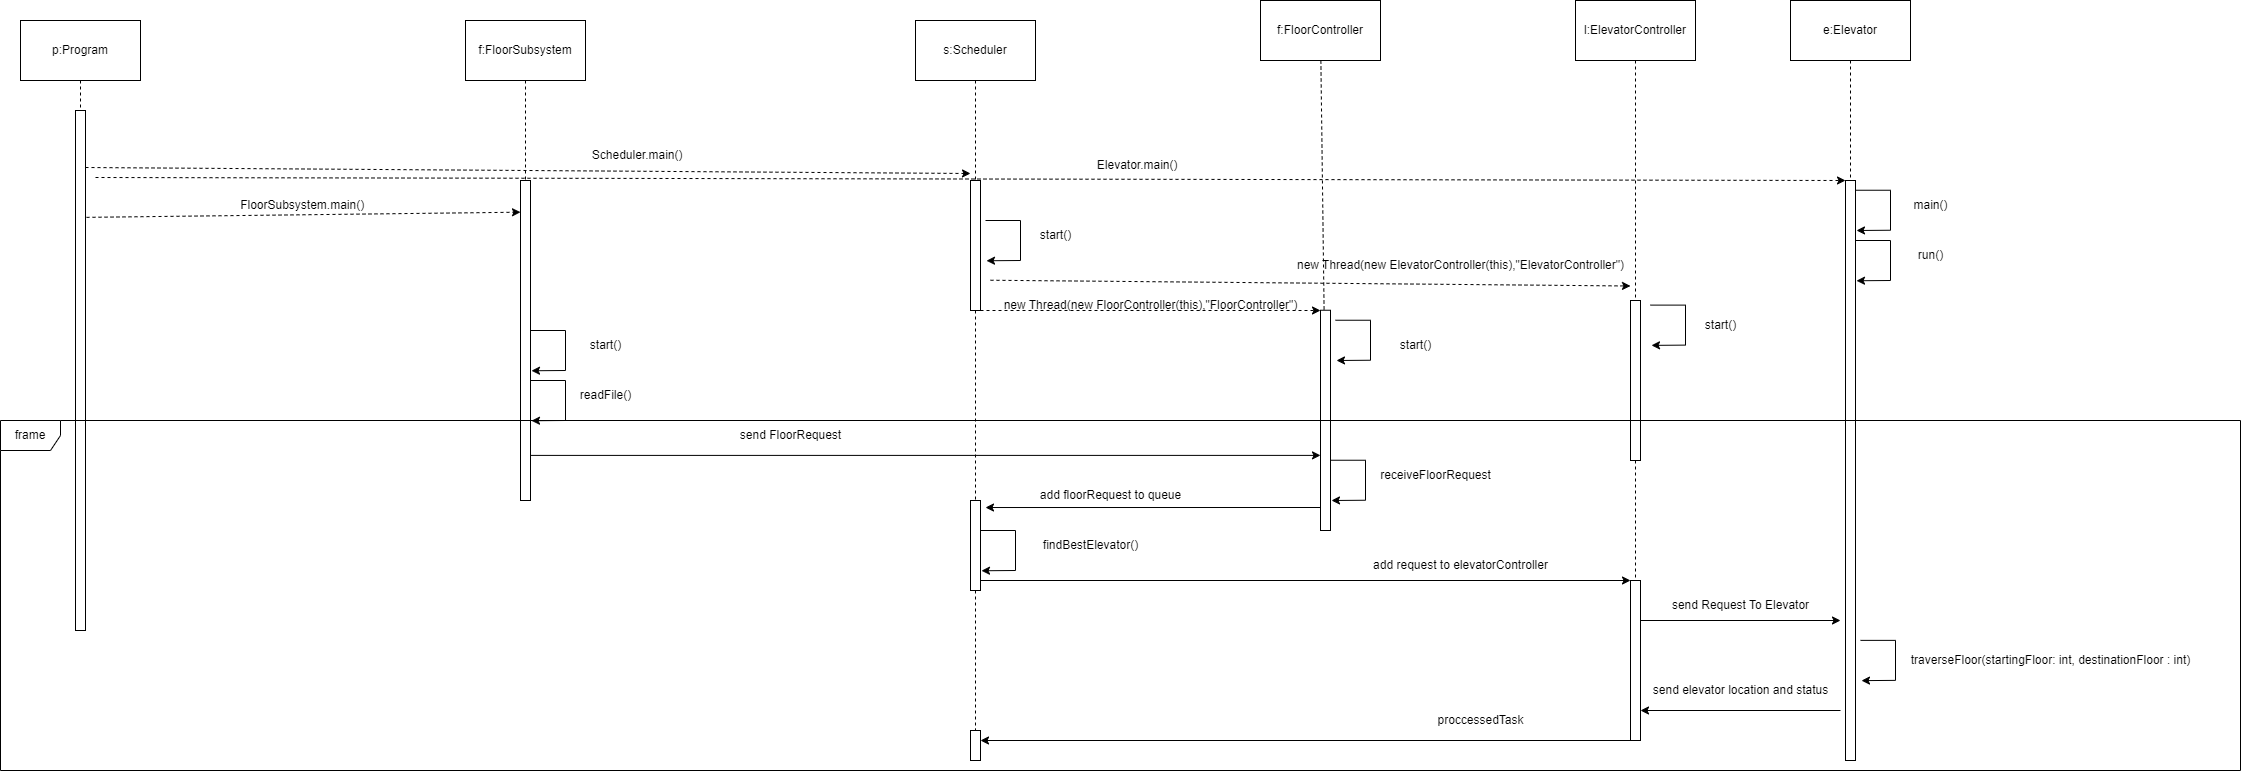

The diagram above was exported from draw.io. Its source (the exported page's mxGraphModel, read from the mxfile embedded in the PNG):
<mxGraphModel dx="5515" dy="778" grid="1" gridSize="10" guides="1" tooltips="1" connect="1" arrows="1" fold="1" page="1" pageScale="1" pageWidth="850" pageHeight="1100" math="0" shadow="0">
  <root>
    <mxCell id="0" />
    <mxCell id="1" parent="0" />
    <mxCell id="CYWR1Nx7dOLyEjfYZvna-7" style="edgeStyle=orthogonalEdgeStyle;rounded=0;orthogonalLoop=1;jettySize=auto;html=1;dashed=1;endArrow=none;endFill=0;" edge="1" parent="1" source="2nzkoP2yR2O7Cg7UArzH-3">
      <mxGeometry relative="1" as="geometry">
        <mxPoint x="-4065" y="600" as="targetPoint" />
      </mxGeometry>
    </mxCell>
    <mxCell id="2nzkoP2yR2O7Cg7UArzH-3" value="" style="rounded=0;whiteSpace=wrap;html=1;" parent="1" vertex="1">
      <mxGeometry x="-4070" y="280" width="10" height="130" as="geometry" />
    </mxCell>
    <mxCell id="2nzkoP2yR2O7Cg7UArzH-4" value="" style="rounded=0;whiteSpace=wrap;html=1;" parent="1" vertex="1">
      <mxGeometry x="-3195" y="280" width="10" height="580" as="geometry" />
    </mxCell>
    <mxCell id="-MAvoLpFCaF0UZv-Bvy8-1" style="edgeStyle=orthogonalEdgeStyle;rounded=0;orthogonalLoop=1;jettySize=auto;html=1;exitX=0.5;exitY=1;exitDx=0;exitDy=0;entryX=0.5;entryY=0;entryDx=0;entryDy=0;dashed=1;endArrow=none;endFill=0;" parent="1" source="-MAvoLpFCaF0UZv-Bvy8-2" target="-MAvoLpFCaF0UZv-Bvy8-5" edge="1">
      <mxGeometry relative="1" as="geometry" />
    </mxCell>
    <mxCell id="-MAvoLpFCaF0UZv-Bvy8-2" value="p:Program" style="rounded=0;whiteSpace=wrap;html=1;" parent="1" vertex="1">
      <mxGeometry x="-5020" y="120" width="120" height="60" as="geometry" />
    </mxCell>
    <mxCell id="-MAvoLpFCaF0UZv-Bvy8-3" style="edgeStyle=orthogonalEdgeStyle;rounded=0;orthogonalLoop=1;jettySize=auto;html=1;dashed=1;endArrow=none;endFill=0;" parent="1" source="-MAvoLpFCaF0UZv-Bvy8-4" edge="1">
      <mxGeometry relative="1" as="geometry">
        <mxPoint x="-4515" y="280" as="targetPoint" />
      </mxGeometry>
    </mxCell>
    <mxCell id="-MAvoLpFCaF0UZv-Bvy8-4" value="f:FloorSubsystem" style="rounded=0;whiteSpace=wrap;html=1;" parent="1" vertex="1">
      <mxGeometry x="-4575" y="120" width="120" height="60" as="geometry" />
    </mxCell>
    <mxCell id="-MAvoLpFCaF0UZv-Bvy8-5" value="" style="rounded=0;whiteSpace=wrap;html=1;" parent="1" vertex="1">
      <mxGeometry x="-4965" y="210" width="10" height="520" as="geometry" />
    </mxCell>
    <mxCell id="CYWR1Nx7dOLyEjfYZvna-6" style="edgeStyle=orthogonalEdgeStyle;rounded=0;orthogonalLoop=1;jettySize=auto;html=1;exitX=1;exitY=1;exitDx=0;exitDy=0;entryX=0;entryY=0.659;entryDx=0;entryDy=0;entryPerimeter=0;" edge="1" parent="1" source="-MAvoLpFCaF0UZv-Bvy8-6" target="cXoArDXp96gFixayb1Ke-8">
      <mxGeometry relative="1" as="geometry">
        <Array as="points">
          <mxPoint x="-4510" y="555" />
        </Array>
      </mxGeometry>
    </mxCell>
    <mxCell id="-MAvoLpFCaF0UZv-Bvy8-6" value="" style="rounded=0;whiteSpace=wrap;html=1;" parent="1" vertex="1">
      <mxGeometry x="-4520" y="280" width="10" height="320" as="geometry" />
    </mxCell>
    <mxCell id="-MAvoLpFCaF0UZv-Bvy8-7" value="FloorSubsystem.main()&amp;nbsp;&amp;nbsp;" style="text;html=1;align=center;verticalAlign=middle;resizable=0;points=[];autosize=1;strokeColor=none;fillColor=none;" parent="1" vertex="1">
      <mxGeometry x="-4810" y="290" width="150" height="30" as="geometry" />
    </mxCell>
    <mxCell id="-MAvoLpFCaF0UZv-Bvy8-8" value="" style="endArrow=classic;html=1;rounded=0;exitX=1.2;exitY=0.086;exitDx=0;exitDy=0;exitPerimeter=0;dashed=1;entryX=0;entryY=0.099;entryDx=0;entryDy=0;entryPerimeter=0;" parent="1" target="-MAvoLpFCaF0UZv-Bvy8-6" edge="1">
      <mxGeometry width="50" height="50" relative="1" as="geometry">
        <mxPoint x="-4954" y="316.86" as="sourcePoint" />
        <mxPoint x="-4535" y="317" as="targetPoint" />
      </mxGeometry>
    </mxCell>
    <mxCell id="-MAvoLpFCaF0UZv-Bvy8-11" value="" style="endArrow=classic;html=1;rounded=0;exitX=1;exitY=0.25;exitDx=0;exitDy=0;entryX=1.1;entryY=0.311;entryDx=0;entryDy=0;entryPerimeter=0;" parent="1" edge="1">
      <mxGeometry width="50" height="50" relative="1" as="geometry">
        <mxPoint x="-4510" y="430.00000000000045" as="sourcePoint" />
        <mxPoint x="-4509" y="470.26" as="targetPoint" />
        <Array as="points">
          <mxPoint x="-4475" y="430" />
          <mxPoint x="-4475" y="470" />
        </Array>
      </mxGeometry>
    </mxCell>
    <mxCell id="nsL-x0R07PiC9e7TsQzr-1" value="" style="endArrow=classic;html=1;rounded=0;exitX=1.2;exitY=0.086;exitDx=0;exitDy=0;exitPerimeter=0;dashed=1;entryX=0.2;entryY=0.024;entryDx=0;entryDy=0;entryPerimeter=0;" parent="1" edge="1">
      <mxGeometry width="50" height="50" relative="1" as="geometry">
        <mxPoint x="-4955" y="267" as="sourcePoint" />
        <mxPoint x="-4070" y="273" as="targetPoint" />
      </mxGeometry>
    </mxCell>
    <mxCell id="nsL-x0R07PiC9e7TsQzr-2" value="Scheduler.main()&amp;nbsp;&amp;nbsp;" style="text;html=1;align=center;verticalAlign=middle;resizable=0;points=[];autosize=1;strokeColor=none;fillColor=none;" parent="1" vertex="1">
      <mxGeometry x="-4460" y="240" width="120" height="30" as="geometry" />
    </mxCell>
    <mxCell id="t-6QXk-MXU8-ZEBUp5op-2" style="edgeStyle=orthogonalEdgeStyle;rounded=0;orthogonalLoop=1;jettySize=auto;html=1;entryX=0.5;entryY=0;entryDx=0;entryDy=0;dashed=1;endArrow=none;endFill=0;" parent="1" source="t-6QXk-MXU8-ZEBUp5op-1" target="2nzkoP2yR2O7Cg7UArzH-3" edge="1">
      <mxGeometry relative="1" as="geometry" />
    </mxCell>
    <mxCell id="t-6QXk-MXU8-ZEBUp5op-1" value="s:Scheduler" style="rounded=0;whiteSpace=wrap;html=1;" parent="1" vertex="1">
      <mxGeometry x="-4125" y="120" width="120" height="60" as="geometry" />
    </mxCell>
    <mxCell id="U1md_xVBKIl4y-6MbH_u-14" style="edgeStyle=orthogonalEdgeStyle;rounded=0;orthogonalLoop=1;jettySize=auto;html=1;entryX=0.5;entryY=0;entryDx=0;entryDy=0;dashed=1;endArrow=none;endFill=0;" parent="1" source="5fFdVJtE_KF6fuQX4YcE-1" target="2nzkoP2yR2O7Cg7UArzH-4" edge="1">
      <mxGeometry relative="1" as="geometry">
        <Array as="points">
          <mxPoint x="-3190" y="250" />
          <mxPoint x="-3190" y="250" />
        </Array>
      </mxGeometry>
    </mxCell>
    <mxCell id="5fFdVJtE_KF6fuQX4YcE-1" value="e:Elevator" style="rounded=0;whiteSpace=wrap;html=1;" parent="1" vertex="1">
      <mxGeometry x="-3250" y="100" width="120" height="60" as="geometry" />
    </mxCell>
    <mxCell id="bbzwIY9YQTrcLXAPve8i-1" value="start()" style="text;html=1;align=center;verticalAlign=middle;resizable=0;points=[];autosize=1;strokeColor=none;fillColor=none;" parent="1" vertex="1">
      <mxGeometry x="-4460" y="430" width="50" height="30" as="geometry" />
    </mxCell>
    <mxCell id="U1md_xVBKIl4y-6MbH_u-1" value="" style="endArrow=classic;html=1;rounded=0;exitX=1;exitY=0.25;exitDx=0;exitDy=0;entryX=1.1;entryY=0.311;entryDx=0;entryDy=0;entryPerimeter=0;" parent="1" edge="1">
      <mxGeometry width="50" height="50" relative="1" as="geometry">
        <mxPoint x="-4055" y="320.00000000000045" as="sourcePoint" />
        <mxPoint x="-4054" y="360.26" as="targetPoint" />
        <Array as="points">
          <mxPoint x="-4020" y="320" />
          <mxPoint x="-4020" y="360" />
        </Array>
      </mxGeometry>
    </mxCell>
    <mxCell id="U1md_xVBKIl4y-6MbH_u-8" value="" style="endArrow=classic;html=1;rounded=0;exitX=1;exitY=0.25;exitDx=0;exitDy=0;entryX=1.1;entryY=0.311;entryDx=0;entryDy=0;entryPerimeter=0;" parent="1" edge="1">
      <mxGeometry width="50" height="50" relative="1" as="geometry">
        <mxPoint x="-3185" y="289.74000000000046" as="sourcePoint" />
        <mxPoint x="-3184" y="330" as="targetPoint" />
        <Array as="points">
          <mxPoint x="-3150" y="289.74" />
          <mxPoint x="-3150" y="329.74" />
        </Array>
      </mxGeometry>
    </mxCell>
    <mxCell id="U1md_xVBKIl4y-6MbH_u-9" value="main()" style="text;html=1;align=center;verticalAlign=middle;resizable=0;points=[];autosize=1;strokeColor=none;fillColor=none;" parent="1" vertex="1">
      <mxGeometry x="-3140" y="289.74" width="60" height="30" as="geometry" />
    </mxCell>
    <mxCell id="U1md_xVBKIl4y-6MbH_u-10" value="" style="endArrow=classic;html=1;rounded=0;exitX=1;exitY=0.25;exitDx=0;exitDy=0;entryX=1.1;entryY=0.311;entryDx=0;entryDy=0;entryPerimeter=0;" parent="1" edge="1">
      <mxGeometry width="50" height="50" relative="1" as="geometry">
        <mxPoint x="-3185" y="340.00000000000045" as="sourcePoint" />
        <mxPoint x="-3184" y="380.26" as="targetPoint" />
        <Array as="points">
          <mxPoint x="-3150" y="340" />
          <mxPoint x="-3150" y="380" />
        </Array>
      </mxGeometry>
    </mxCell>
    <mxCell id="U1md_xVBKIl4y-6MbH_u-11" value="run()" style="text;html=1;align=center;verticalAlign=middle;resizable=0;points=[];autosize=1;strokeColor=none;fillColor=none;" parent="1" vertex="1">
      <mxGeometry x="-3135" y="340" width="50" height="30" as="geometry" />
    </mxCell>
    <mxCell id="U1md_xVBKIl4y-6MbH_u-12" value="" style="endArrow=classic;html=1;rounded=0;exitX=1;exitY=0.25;exitDx=0;exitDy=0;entryX=1.1;entryY=0.311;entryDx=0;entryDy=0;entryPerimeter=0;" parent="1" edge="1">
      <mxGeometry width="50" height="50" relative="1" as="geometry">
        <mxPoint x="-3180" y="739.8700000000005" as="sourcePoint" />
        <mxPoint x="-3179" y="780.13" as="targetPoint" />
        <Array as="points">
          <mxPoint x="-3145" y="739.87" />
          <mxPoint x="-3145" y="779.87" />
        </Array>
      </mxGeometry>
    </mxCell>
    <mxCell id="U1md_xVBKIl4y-6MbH_u-13" value="traverseFloor(startingFloor: int, destinationFloor : int)" style="text;html=1;align=center;verticalAlign=middle;resizable=0;points=[];autosize=1;strokeColor=none;fillColor=none;" parent="1" vertex="1">
      <mxGeometry x="-3140" y="745" width="300" height="30" as="geometry" />
    </mxCell>
    <mxCell id="4V1nPj7A-c11DHw4Pfy2-1" value="" style="endArrow=classic;html=1;rounded=0;exitX=1.2;exitY=0.086;exitDx=0;exitDy=0;exitPerimeter=0;dashed=1;entryX=0;entryY=0;entryDx=0;entryDy=0;" parent="1" target="2nzkoP2yR2O7Cg7UArzH-4" edge="1">
      <mxGeometry width="50" height="50" relative="1" as="geometry">
        <mxPoint x="-4945" y="277" as="sourcePoint" />
        <mxPoint x="-4060" y="283" as="targetPoint" />
      </mxGeometry>
    </mxCell>
    <mxCell id="4V1nPj7A-c11DHw4Pfy2-2" value="Elevator.main()&amp;nbsp;&amp;nbsp;" style="text;html=1;align=center;verticalAlign=middle;resizable=0;points=[];autosize=1;strokeColor=none;fillColor=none;" parent="1" vertex="1">
      <mxGeometry x="-3955" y="250" width="110" height="30" as="geometry" />
    </mxCell>
    <mxCell id="cXoArDXp96gFixayb1Ke-1" value="start()" style="text;html=1;align=center;verticalAlign=middle;resizable=0;points=[];autosize=1;strokeColor=none;fillColor=none;" parent="1" vertex="1">
      <mxGeometry x="-4010" y="320" width="50" height="30" as="geometry" />
    </mxCell>
    <mxCell id="cXoArDXp96gFixayb1Ke-2" value="" style="endArrow=classic;html=1;rounded=0;exitX=1;exitY=0.25;exitDx=0;exitDy=0;entryX=1.1;entryY=0.311;entryDx=0;entryDy=0;entryPerimeter=0;" parent="1" edge="1">
      <mxGeometry width="50" height="50" relative="1" as="geometry">
        <mxPoint x="-4510" y="480.00000000000045" as="sourcePoint" />
        <mxPoint x="-4509" y="520.26" as="targetPoint" />
        <Array as="points">
          <mxPoint x="-4475" y="480" />
          <mxPoint x="-4475" y="520" />
        </Array>
      </mxGeometry>
    </mxCell>
    <mxCell id="cXoArDXp96gFixayb1Ke-3" value="readFile()" style="text;html=1;align=center;verticalAlign=middle;resizable=0;points=[];autosize=1;strokeColor=none;fillColor=none;" parent="1" vertex="1">
      <mxGeometry x="-4470" y="480" width="70" height="30" as="geometry" />
    </mxCell>
    <mxCell id="cXoArDXp96gFixayb1Ke-5" value="send FloorRequest" style="text;html=1;align=center;verticalAlign=middle;resizable=0;points=[];autosize=1;strokeColor=none;fillColor=none;" parent="1" vertex="1">
      <mxGeometry x="-4310" y="520" width="120" height="30" as="geometry" />
    </mxCell>
    <mxCell id="CYWR1Nx7dOLyEjfYZvna-9" style="edgeStyle=orthogonalEdgeStyle;rounded=0;orthogonalLoop=1;jettySize=auto;html=1;exitX=0;exitY=1;exitDx=0;exitDy=0;entryX=1.5;entryY=0.078;entryDx=0;entryDy=0;entryPerimeter=0;" edge="1" parent="1" source="cXoArDXp96gFixayb1Ke-8" target="CYWR1Nx7dOLyEjfYZvna-8">
      <mxGeometry relative="1" as="geometry">
        <Array as="points">
          <mxPoint x="-3720" y="607" />
        </Array>
      </mxGeometry>
    </mxCell>
    <mxCell id="cXoArDXp96gFixayb1Ke-8" value="" style="rounded=0;whiteSpace=wrap;html=1;" parent="1" vertex="1">
      <mxGeometry x="-3720" y="409.74" width="10" height="220.26" as="geometry" />
    </mxCell>
    <mxCell id="cXoArDXp96gFixayb1Ke-10" style="edgeStyle=none;rounded=0;orthogonalLoop=1;jettySize=auto;html=1;fontSize=12;startSize=8;endSize=8;endArrow=none;endFill=0;dashed=1;" parent="1" source="cXoArDXp96gFixayb1Ke-9" target="cXoArDXp96gFixayb1Ke-8" edge="1">
      <mxGeometry relative="1" as="geometry" />
    </mxCell>
    <mxCell id="cXoArDXp96gFixayb1Ke-9" value="f:FloorController" style="rounded=0;whiteSpace=wrap;html=1;" parent="1" vertex="1">
      <mxGeometry x="-3780" y="100" width="120" height="60" as="geometry" />
    </mxCell>
    <mxCell id="cXoArDXp96gFixayb1Ke-16" value="" style="endArrow=classic;html=1;rounded=0;exitX=1;exitY=0.25;exitDx=0;exitDy=0;entryX=1.1;entryY=0.311;entryDx=0;entryDy=0;entryPerimeter=0;" parent="1" edge="1">
      <mxGeometry width="50" height="50" relative="1" as="geometry">
        <mxPoint x="-3705" y="419.74000000000046" as="sourcePoint" />
        <mxPoint x="-3704" y="460" as="targetPoint" />
        <Array as="points">
          <mxPoint x="-3670" y="419.74" />
          <mxPoint x="-3670" y="459.74" />
        </Array>
      </mxGeometry>
    </mxCell>
    <mxCell id="cXoArDXp96gFixayb1Ke-17" value="start()" style="text;html=1;align=center;verticalAlign=middle;resizable=0;points=[];autosize=1;strokeColor=none;fillColor=none;" parent="1" vertex="1">
      <mxGeometry x="-3650" y="430" width="50" height="30" as="geometry" />
    </mxCell>
    <mxCell id="cXoArDXp96gFixayb1Ke-19" value="" style="endArrow=classic;html=1;rounded=0;exitX=1;exitY=0.25;exitDx=0;exitDy=0;entryX=1.1;entryY=0.311;entryDx=0;entryDy=0;entryPerimeter=0;" parent="1" edge="1">
      <mxGeometry width="50" height="50" relative="1" as="geometry">
        <mxPoint x="-3710" y="559.7400000000005" as="sourcePoint" />
        <mxPoint x="-3709" y="600" as="targetPoint" />
        <Array as="points">
          <mxPoint x="-3675" y="559.74" />
          <mxPoint x="-3675" y="599.74" />
        </Array>
      </mxGeometry>
    </mxCell>
    <mxCell id="cXoArDXp96gFixayb1Ke-20" value="receiveFloorRequest" style="text;html=1;align=center;verticalAlign=middle;resizable=0;points=[];autosize=1;strokeColor=none;fillColor=none;" parent="1" vertex="1">
      <mxGeometry x="-3670" y="560" width="130" height="30" as="geometry" />
    </mxCell>
    <mxCell id="CYWR1Nx7dOLyEjfYZvna-16" style="edgeStyle=orthogonalEdgeStyle;rounded=0;orthogonalLoop=1;jettySize=auto;html=1;exitX=0.5;exitY=1;exitDx=0;exitDy=0;endArrow=none;endFill=0;dashed=1;" edge="1" parent="1" source="cXoArDXp96gFixayb1Ke-21" target="CYWR1Nx7dOLyEjfYZvna-15">
      <mxGeometry relative="1" as="geometry" />
    </mxCell>
    <mxCell id="cXoArDXp96gFixayb1Ke-21" value="" style="rounded=0;whiteSpace=wrap;html=1;" parent="1" vertex="1">
      <mxGeometry x="-3410" y="400" width="10" height="160" as="geometry" />
    </mxCell>
    <mxCell id="cXoArDXp96gFixayb1Ke-22" style="edgeStyle=none;rounded=0;orthogonalLoop=1;jettySize=auto;html=1;fontSize=12;startSize=8;endSize=8;endArrow=none;endFill=0;dashed=1;" parent="1" source="cXoArDXp96gFixayb1Ke-23" target="cXoArDXp96gFixayb1Ke-21" edge="1">
      <mxGeometry relative="1" as="geometry" />
    </mxCell>
    <mxCell id="cXoArDXp96gFixayb1Ke-23" value="l:ElevatorController" style="rounded=0;whiteSpace=wrap;html=1;" parent="1" vertex="1">
      <mxGeometry x="-3465" y="100" width="120" height="60" as="geometry" />
    </mxCell>
    <mxCell id="cXoArDXp96gFixayb1Ke-24" value="" style="endArrow=classic;html=1;rounded=0;exitX=1;exitY=0.25;exitDx=0;exitDy=0;entryX=1.1;entryY=0.311;entryDx=0;entryDy=0;entryPerimeter=0;" parent="1" edge="1">
      <mxGeometry width="50" height="50" relative="1" as="geometry">
        <mxPoint x="-3390" y="404.61000000000047" as="sourcePoint" />
        <mxPoint x="-3389" y="444.87" as="targetPoint" />
        <Array as="points">
          <mxPoint x="-3355" y="404.61" />
          <mxPoint x="-3355" y="444.61" />
        </Array>
      </mxGeometry>
    </mxCell>
    <mxCell id="cXoArDXp96gFixayb1Ke-25" value="start()" style="text;html=1;align=center;verticalAlign=middle;resizable=0;points=[];autosize=1;strokeColor=none;fillColor=none;" parent="1" vertex="1">
      <mxGeometry x="-3345" y="409.74" width="50" height="30" as="geometry" />
    </mxCell>
    <mxCell id="cXoArDXp96gFixayb1Ke-27" value="send Request To Elevator" style="text;html=1;align=center;verticalAlign=middle;resizable=0;points=[];autosize=1;strokeColor=none;fillColor=none;" parent="1" vertex="1">
      <mxGeometry x="-3380" y="690" width="160" height="30" as="geometry" />
    </mxCell>
    <mxCell id="CYWR1Nx7dOLyEjfYZvna-1" value="" style="endArrow=classic;html=1;rounded=0;exitX=1;exitY=1;exitDx=0;exitDy=0;dashed=1;" edge="1" parent="1" source="2nzkoP2yR2O7Cg7UArzH-3">
      <mxGeometry width="50" height="50" relative="1" as="geometry">
        <mxPoint x="-4267" y="480" as="sourcePoint" />
        <mxPoint x="-3720" y="410" as="targetPoint" />
      </mxGeometry>
    </mxCell>
    <mxCell id="CYWR1Nx7dOLyEjfYZvna-2" value="new Thread(new FloorController(this),&quot;FloorController&quot;)" style="text;html=1;align=center;verticalAlign=middle;resizable=0;points=[];autosize=1;strokeColor=none;fillColor=none;" vertex="1" parent="1">
      <mxGeometry x="-4050" y="390" width="320" height="30" as="geometry" />
    </mxCell>
    <mxCell id="CYWR1Nx7dOLyEjfYZvna-4" value="" style="endArrow=classic;html=1;rounded=0;exitX=1;exitY=1;exitDx=0;exitDy=0;dashed=1;" edge="1" parent="1">
      <mxGeometry width="50" height="50" relative="1" as="geometry">
        <mxPoint x="-4050" y="379.74" as="sourcePoint" />
        <mxPoint x="-3410" y="385.5" as="targetPoint" />
      </mxGeometry>
    </mxCell>
    <mxCell id="CYWR1Nx7dOLyEjfYZvna-13" style="edgeStyle=orthogonalEdgeStyle;rounded=0;orthogonalLoop=1;jettySize=auto;html=1;exitX=0.75;exitY=1;exitDx=0;exitDy=0;entryX=0;entryY=0;entryDx=0;entryDy=0;" edge="1" parent="1" source="CYWR1Nx7dOLyEjfYZvna-8" target="CYWR1Nx7dOLyEjfYZvna-15">
      <mxGeometry relative="1" as="geometry">
        <mxPoint x="-3420" y="680" as="targetPoint" />
        <Array as="points">
          <mxPoint x="-4060" y="690" />
          <mxPoint x="-4060" y="680" />
        </Array>
      </mxGeometry>
    </mxCell>
    <mxCell id="wztRW6_X1VSVzOhH-opc-6" style="edgeStyle=orthogonalEdgeStyle;rounded=0;orthogonalLoop=1;jettySize=auto;html=1;entryX=0.5;entryY=0;entryDx=0;entryDy=0;endArrow=none;endFill=0;dashed=1;" edge="1" parent="1" source="CYWR1Nx7dOLyEjfYZvna-8" target="CYWR1Nx7dOLyEjfYZvna-21">
      <mxGeometry relative="1" as="geometry" />
    </mxCell>
    <mxCell id="CYWR1Nx7dOLyEjfYZvna-8" value="" style="rounded=0;whiteSpace=wrap;html=1;" vertex="1" parent="1">
      <mxGeometry x="-4070" y="600" width="10" height="90" as="geometry" />
    </mxCell>
    <mxCell id="CYWR1Nx7dOLyEjfYZvna-10" value="add floorRequest to queue" style="text;html=1;align=center;verticalAlign=middle;resizable=0;points=[];autosize=1;strokeColor=none;fillColor=none;" vertex="1" parent="1">
      <mxGeometry x="-4010" y="580" width="160" height="30" as="geometry" />
    </mxCell>
    <mxCell id="CYWR1Nx7dOLyEjfYZvna-11" value="" style="endArrow=classic;html=1;rounded=0;exitX=1;exitY=0.25;exitDx=0;exitDy=0;entryX=1.1;entryY=0.311;entryDx=0;entryDy=0;entryPerimeter=0;" edge="1" parent="1">
      <mxGeometry width="50" height="50" relative="1" as="geometry">
        <mxPoint x="-4060" y="630.0000000000005" as="sourcePoint" />
        <mxPoint x="-4059" y="670.26" as="targetPoint" />
        <Array as="points">
          <mxPoint x="-4025" y="630" />
          <mxPoint x="-4025" y="670" />
        </Array>
      </mxGeometry>
    </mxCell>
    <mxCell id="CYWR1Nx7dOLyEjfYZvna-12" value="findBestElevator()" style="text;html=1;align=center;verticalAlign=middle;resizable=0;points=[];autosize=1;strokeColor=none;fillColor=none;" vertex="1" parent="1">
      <mxGeometry x="-4010" y="630" width="120" height="30" as="geometry" />
    </mxCell>
    <mxCell id="CYWR1Nx7dOLyEjfYZvna-14" value="add request to elevatorController" style="text;html=1;align=center;verticalAlign=middle;resizable=0;points=[];autosize=1;strokeColor=none;fillColor=none;" vertex="1" parent="1">
      <mxGeometry x="-3680" y="650" width="200" height="30" as="geometry" />
    </mxCell>
    <mxCell id="CYWR1Nx7dOLyEjfYZvna-17" style="edgeStyle=orthogonalEdgeStyle;rounded=0;orthogonalLoop=1;jettySize=auto;html=1;exitX=1;exitY=0.25;exitDx=0;exitDy=0;" edge="1" parent="1" source="CYWR1Nx7dOLyEjfYZvna-15">
      <mxGeometry relative="1" as="geometry">
        <mxPoint x="-3200" y="720" as="targetPoint" />
      </mxGeometry>
    </mxCell>
    <mxCell id="CYWR1Nx7dOLyEjfYZvna-24" style="edgeStyle=orthogonalEdgeStyle;rounded=0;orthogonalLoop=1;jettySize=auto;html=1;exitX=0;exitY=1;exitDx=0;exitDy=0;" edge="1" parent="1" source="CYWR1Nx7dOLyEjfYZvna-15">
      <mxGeometry relative="1" as="geometry">
        <mxPoint x="-4060" y="840" as="targetPoint" />
        <Array as="points">
          <mxPoint x="-4060" y="840" />
        </Array>
      </mxGeometry>
    </mxCell>
    <mxCell id="CYWR1Nx7dOLyEjfYZvna-15" value="" style="rounded=0;whiteSpace=wrap;html=1;" vertex="1" parent="1">
      <mxGeometry x="-3410" y="680" width="10" height="160" as="geometry" />
    </mxCell>
    <mxCell id="CYWR1Nx7dOLyEjfYZvna-19" style="edgeStyle=orthogonalEdgeStyle;rounded=0;orthogonalLoop=1;jettySize=auto;html=1;exitX=1;exitY=0.25;exitDx=0;exitDy=0;endArrow=none;endFill=0;startArrow=classic;startFill=1;" edge="1" parent="1">
      <mxGeometry relative="1" as="geometry">
        <mxPoint x="-3200" y="810" as="targetPoint" />
        <mxPoint x="-3400" y="810" as="sourcePoint" />
      </mxGeometry>
    </mxCell>
    <mxCell id="CYWR1Nx7dOLyEjfYZvna-20" value="send elevator location and status" style="text;html=1;align=center;verticalAlign=middle;resizable=0;points=[];autosize=1;strokeColor=none;fillColor=none;" vertex="1" parent="1">
      <mxGeometry x="-3400" y="775" width="200" height="30" as="geometry" />
    </mxCell>
    <mxCell id="CYWR1Nx7dOLyEjfYZvna-21" value="" style="rounded=0;whiteSpace=wrap;html=1;" vertex="1" parent="1">
      <mxGeometry x="-4070" y="830" width="10" height="30" as="geometry" />
    </mxCell>
    <mxCell id="CYWR1Nx7dOLyEjfYZvna-25" value="proccessedTask" style="text;html=1;align=center;verticalAlign=middle;resizable=0;points=[];autosize=1;strokeColor=none;fillColor=none;" vertex="1" parent="1">
      <mxGeometry x="-3615" y="805" width="110" height="30" as="geometry" />
    </mxCell>
    <mxCell id="CYWR1Nx7dOLyEjfYZvna-26" value="frame" style="shape=umlFrame;whiteSpace=wrap;html=1;pointerEvents=0;" vertex="1" parent="1">
      <mxGeometry x="-5040" y="520" width="2240" height="350" as="geometry" />
    </mxCell>
    <mxCell id="potIWDr_p5vCrj_XLSac-1" value="new Thread(new ElevatorController(this),&quot;ElevatorController&quot;)" style="text;html=1;align=center;verticalAlign=middle;resizable=0;points=[];autosize=1;strokeColor=none;fillColor=none;" vertex="1" parent="1">
      <mxGeometry x="-3755" y="350" width="350" height="30" as="geometry" />
    </mxCell>
  </root>
</mxGraphModel>